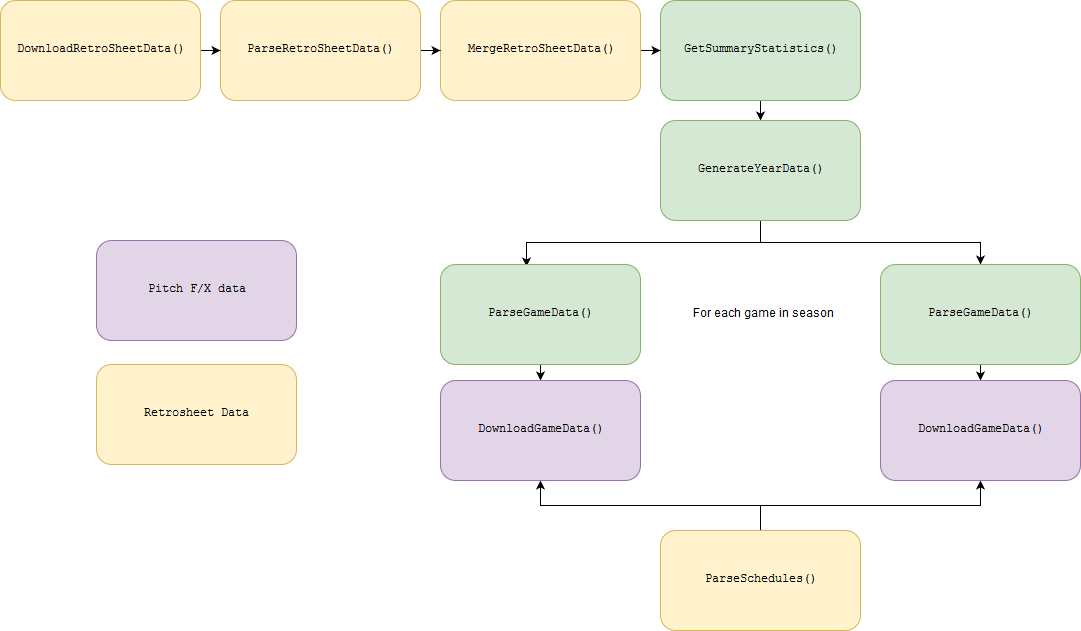

The diagram above was exported from draw.io. Its source (the exported page's mxGraphModel, read from the mxfile embedded in the PNG):
<mxGraphModel dx="1604" dy="464" grid="1" gridSize="10" guides="1" tooltips="1" connect="1" arrows="1" fold="1" page="1" pageScale="1" pageWidth="850" pageHeight="1100" math="0" shadow="0">
  <root>
    <mxCell id="0" />
    <mxCell id="1" parent="0" />
    <mxCell id="2" style="edgeStyle=orthogonalEdgeStyle;rounded=0;orthogonalLoop=1;jettySize=auto;html=1;exitX=0.5;exitY=1;exitDx=0;exitDy=0;entryX=0.5;entryY=0;entryDx=0;entryDy=0;" edge="1" source="3" target="6" parent="1">
      <mxGeometry relative="1" as="geometry" />
    </mxCell>
    <mxCell id="3" value="&lt;pre&gt;GetSummaryStatistics()&lt;/pre&gt;" style="rounded=1;whiteSpace=wrap;html=1;fillColor=#d5e8d4;strokeColor=#82b366;" vertex="1" parent="1">
      <mxGeometry x="320" y="40" width="200" height="100" as="geometry" />
    </mxCell>
    <mxCell id="4" style="edgeStyle=orthogonalEdgeStyle;rounded=0;orthogonalLoop=1;jettySize=auto;html=1;exitX=0.5;exitY=1;exitDx=0;exitDy=0;entryX=0.43;entryY=0.02;entryDx=0;entryDy=0;entryPerimeter=0;" edge="1" source="6" target="11" parent="1">
      <mxGeometry relative="1" as="geometry" />
    </mxCell>
    <mxCell id="5" style="edgeStyle=orthogonalEdgeStyle;rounded=0;orthogonalLoop=1;jettySize=auto;html=1;exitX=0.5;exitY=1;exitDx=0;exitDy=0;entryX=0.5;entryY=0;entryDx=0;entryDy=0;" edge="1" source="6" target="13" parent="1">
      <mxGeometry relative="1" as="geometry" />
    </mxCell>
    <mxCell id="6" value="&lt;pre&gt;GenerateYearData()&lt;/pre&gt;" style="rounded=1;whiteSpace=wrap;html=1;fillColor=#d5e8d4;strokeColor=#82b366;" vertex="1" parent="1">
      <mxGeometry x="320" y="160" width="200" height="100" as="geometry" />
    </mxCell>
    <mxCell id="7" style="edgeStyle=orthogonalEdgeStyle;rounded=0;orthogonalLoop=1;jettySize=auto;html=1;exitX=0.5;exitY=0;exitDx=0;exitDy=0;entryX=0.5;entryY=1;entryDx=0;entryDy=0;" edge="1" source="9" target="15" parent="1">
      <mxGeometry relative="1" as="geometry" />
    </mxCell>
    <mxCell id="8" style="edgeStyle=orthogonalEdgeStyle;rounded=0;orthogonalLoop=1;jettySize=auto;html=1;exitX=0.5;exitY=0;exitDx=0;exitDy=0;entryX=0.5;entryY=1;entryDx=0;entryDy=0;" edge="1" source="9" target="16" parent="1">
      <mxGeometry relative="1" as="geometry" />
    </mxCell>
    <mxCell id="9" value="&lt;pre&gt;ParseSchedules()&lt;/pre&gt;" style="rounded=1;whiteSpace=wrap;html=1;fillColor=#fff2cc;strokeColor=#d6b656;" vertex="1" parent="1">
      <mxGeometry x="320" y="570" width="200" height="100" as="geometry" />
    </mxCell>
    <mxCell id="10" style="edgeStyle=orthogonalEdgeStyle;rounded=0;orthogonalLoop=1;jettySize=auto;html=1;exitX=0.5;exitY=1;exitDx=0;exitDy=0;entryX=0.5;entryY=0;entryDx=0;entryDy=0;" edge="1" source="11" target="15" parent="1">
      <mxGeometry relative="1" as="geometry" />
    </mxCell>
    <mxCell id="11" value="&lt;pre&gt;ParseGameData()&lt;/pre&gt;" style="rounded=1;whiteSpace=wrap;html=1;fillColor=#d5e8d4;strokeColor=#82b366;" vertex="1" parent="1">
      <mxGeometry x="100" y="304" width="200" height="100" as="geometry" />
    </mxCell>
    <mxCell id="12" style="edgeStyle=orthogonalEdgeStyle;rounded=0;orthogonalLoop=1;jettySize=auto;html=1;exitX=0.5;exitY=1;exitDx=0;exitDy=0;" edge="1" source="13" target="16" parent="1">
      <mxGeometry relative="1" as="geometry" />
    </mxCell>
    <mxCell id="13" value="&lt;pre&gt;ParseGameData()&lt;/pre&gt;" style="rounded=1;whiteSpace=wrap;html=1;fillColor=#d5e8d4;strokeColor=#82b366;" vertex="1" parent="1">
      <mxGeometry x="540" y="304" width="200" height="100" as="geometry" />
    </mxCell>
    <mxCell id="14" value="For each game in season" style="text;html=1;strokeColor=none;fillColor=none;align=center;verticalAlign=middle;whiteSpace=wrap;rounded=0;" vertex="1" parent="1">
      <mxGeometry x="340" y="344" width="160" height="20" as="geometry" />
    </mxCell>
    <mxCell id="15" value="&lt;pre&gt;DownloadGameData()&lt;/pre&gt;" style="rounded=1;whiteSpace=wrap;html=1;fillColor=#e1d5e7;strokeColor=#9673a6;" vertex="1" parent="1">
      <mxGeometry x="100" y="420" width="200" height="100" as="geometry" />
    </mxCell>
    <mxCell id="16" value="&lt;pre&gt;DownloadGameData()&lt;/pre&gt;" style="rounded=1;whiteSpace=wrap;html=1;fillColor=#e1d5e7;strokeColor=#9673a6;" vertex="1" parent="1">
      <mxGeometry x="540" y="420" width="200" height="100" as="geometry" />
    </mxCell>
    <mxCell id="17" style="edgeStyle=orthogonalEdgeStyle;rounded=0;orthogonalLoop=1;jettySize=auto;html=1;exitX=1;exitY=0.5;exitDx=0;exitDy=0;entryX=0;entryY=0.5;entryDx=0;entryDy=0;" edge="1" source="18" target="3" parent="1">
      <mxGeometry relative="1" as="geometry" />
    </mxCell>
    <mxCell id="18" value="&lt;pre&gt;MergeRetroSheetData()&lt;/pre&gt;" style="rounded=1;whiteSpace=wrap;html=1;fillColor=#fff2cc;strokeColor=#d6b656;" vertex="1" parent="1">
      <mxGeometry x="100" y="40" width="200" height="100" as="geometry" />
    </mxCell>
    <mxCell id="19" style="edgeStyle=orthogonalEdgeStyle;rounded=0;orthogonalLoop=1;jettySize=auto;html=1;exitX=1;exitY=0.5;exitDx=0;exitDy=0;entryX=0;entryY=0.5;entryDx=0;entryDy=0;" edge="1" source="20" target="18" parent="1">
      <mxGeometry relative="1" as="geometry" />
    </mxCell>
    <mxCell id="20" value="&lt;pre&gt;ParseRetroSheetData()&lt;br&gt;&lt;/pre&gt;" style="rounded=1;whiteSpace=wrap;html=1;fillColor=#fff2cc;strokeColor=#d6b656;" vertex="1" parent="1">
      <mxGeometry x="-120" y="40" width="200" height="100" as="geometry" />
    </mxCell>
    <mxCell id="21" style="edgeStyle=orthogonalEdgeStyle;rounded=0;orthogonalLoop=1;jettySize=auto;html=1;exitX=1;exitY=0.5;exitDx=0;exitDy=0;entryX=0;entryY=0.5;entryDx=0;entryDy=0;" edge="1" source="22" target="20" parent="1">
      <mxGeometry relative="1" as="geometry" />
    </mxCell>
    <mxCell id="22" value="&lt;pre&gt;DownloadRetroSheetData()&lt;br&gt;&lt;/pre&gt;" style="rounded=1;whiteSpace=wrap;html=1;fillColor=#fff2cc;strokeColor=#d6b656;" vertex="1" parent="1">
      <mxGeometry x="-340" y="40" width="200" height="100" as="geometry" />
    </mxCell>
    <mxCell id="23" value="&lt;pre&gt;Pitch F/X data&lt;br&gt;&lt;/pre&gt;" style="rounded=1;whiteSpace=wrap;html=1;fillColor=#e1d5e7;strokeColor=#9673a6;" vertex="1" parent="1">
      <mxGeometry x="-244" y="280" width="200" height="100" as="geometry" />
    </mxCell>
    <mxCell id="24" value="&lt;pre&gt;Retrosheet Data&lt;br&gt;&lt;/pre&gt;" style="rounded=1;whiteSpace=wrap;html=1;fillColor=#fff2cc;strokeColor=#d6b656;" vertex="1" parent="1">
      <mxGeometry x="-244" y="404" width="200" height="100" as="geometry" />
    </mxCell>
  </root>
</mxGraphModel>